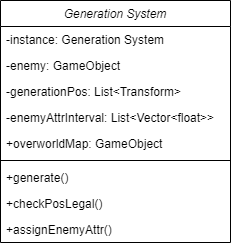

The diagram above was exported from draw.io. Its source (the exported page's mxGraphModel, read from the mxfile embedded in the PNG):
<mxGraphModel dx="742" dy="1676" grid="1" gridSize="10" guides="1" tooltips="1" connect="1" arrows="1" fold="1" page="1" pageScale="1" pageWidth="827" pageHeight="1169" math="0" shadow="0">
  <root>
    <mxCell id="WIyWlLk6GJQsqaUBKTNV-0" />
    <mxCell id="WIyWlLk6GJQsqaUBKTNV-1" parent="WIyWlLk6GJQsqaUBKTNV-0" />
    <mxCell id="zkfFHV4jXpPFQw0GAbJ--0" value="Generation System" style="swimlane;fontStyle=2;align=center;verticalAlign=top;childLayout=stackLayout;horizontal=1;startSize=26;horizontalStack=0;resizeParent=1;resizeLast=0;collapsible=1;marginBottom=0;rounded=0;shadow=0;strokeWidth=1;" parent="WIyWlLk6GJQsqaUBKTNV-1" vertex="1">
      <mxGeometry x="250" y="-80" width="230" height="242" as="geometry">
        <mxRectangle x="230" y="140" width="160" height="26" as="alternateBounds" />
      </mxGeometry>
    </mxCell>
    <mxCell id="zkfFHV4jXpPFQw0GAbJ--1" value="-instance: Generation System" style="text;align=left;verticalAlign=top;spacingLeft=4;spacingRight=4;overflow=hidden;rotatable=0;points=[[0,0.5],[1,0.5]];portConstraint=eastwest;" parent="zkfFHV4jXpPFQw0GAbJ--0" vertex="1">
      <mxGeometry y="26" width="230" height="26" as="geometry" />
    </mxCell>
    <mxCell id="zkfFHV4jXpPFQw0GAbJ--2" value="-enemy: GameObject" style="text;align=left;verticalAlign=top;spacingLeft=4;spacingRight=4;overflow=hidden;rotatable=0;points=[[0,0.5],[1,0.5]];portConstraint=eastwest;rounded=0;shadow=0;html=0;" parent="zkfFHV4jXpPFQw0GAbJ--0" vertex="1">
      <mxGeometry y="52" width="230" height="26" as="geometry" />
    </mxCell>
    <mxCell id="zkfFHV4jXpPFQw0GAbJ--3" value="-generationPos: List&lt;Transform&gt;" style="text;align=left;verticalAlign=top;spacingLeft=4;spacingRight=4;overflow=hidden;rotatable=0;points=[[0,0.5],[1,0.5]];portConstraint=eastwest;rounded=0;shadow=0;html=0;" parent="zkfFHV4jXpPFQw0GAbJ--0" vertex="1">
      <mxGeometry y="78" width="230" height="26" as="geometry" />
    </mxCell>
    <mxCell id="K6PGBI9sHRj4Ykx-LLPO-0" value="-enemyAttrInterval: List&lt;Vector&lt;float&gt;&gt;" style="text;align=left;verticalAlign=top;spacingLeft=4;spacingRight=4;overflow=hidden;rotatable=0;points=[[0,0.5],[1,0.5]];portConstraint=eastwest;rounded=0;shadow=0;html=0;" vertex="1" parent="zkfFHV4jXpPFQw0GAbJ--0">
      <mxGeometry y="104" width="230" height="26" as="geometry" />
    </mxCell>
    <mxCell id="DfnrKf_pb-YuIMqa2Yfu-2" value="+overworldMap: GameObject" style="text;align=left;verticalAlign=top;spacingLeft=4;spacingRight=4;overflow=hidden;rotatable=0;points=[[0,0.5],[1,0.5]];portConstraint=eastwest;rounded=0;shadow=0;html=0;" parent="zkfFHV4jXpPFQw0GAbJ--0" vertex="1">
      <mxGeometry y="130" width="230" height="26" as="geometry" />
    </mxCell>
    <mxCell id="zkfFHV4jXpPFQw0GAbJ--4" value="" style="line;html=1;strokeWidth=1;align=left;verticalAlign=middle;spacingTop=-1;spacingLeft=3;spacingRight=3;rotatable=0;labelPosition=right;points=[];portConstraint=eastwest;" parent="zkfFHV4jXpPFQw0GAbJ--0" vertex="1">
      <mxGeometry y="156" width="230" height="8" as="geometry" />
    </mxCell>
    <mxCell id="zkfFHV4jXpPFQw0GAbJ--5" value="+generate()" style="text;align=left;verticalAlign=top;spacingLeft=4;spacingRight=4;overflow=hidden;rotatable=0;points=[[0,0.5],[1,0.5]];portConstraint=eastwest;" parent="zkfFHV4jXpPFQw0GAbJ--0" vertex="1">
      <mxGeometry y="164" width="230" height="26" as="geometry" />
    </mxCell>
    <mxCell id="DfnrKf_pb-YuIMqa2Yfu-0" value="+checkPosLegal()" style="text;align=left;verticalAlign=top;spacingLeft=4;spacingRight=4;overflow=hidden;rotatable=0;points=[[0,0.5],[1,0.5]];portConstraint=eastwest;" parent="zkfFHV4jXpPFQw0GAbJ--0" vertex="1">
      <mxGeometry y="190" width="230" height="26" as="geometry" />
    </mxCell>
    <mxCell id="DfnrKf_pb-YuIMqa2Yfu-1" value="+assignEnemyAttr()" style="text;align=left;verticalAlign=top;spacingLeft=4;spacingRight=4;overflow=hidden;rotatable=0;points=[[0,0.5],[1,0.5]];portConstraint=eastwest;" parent="zkfFHV4jXpPFQw0GAbJ--0" vertex="1">
      <mxGeometry y="216" width="230" height="26" as="geometry" />
    </mxCell>
  </root>
</mxGraphModel>